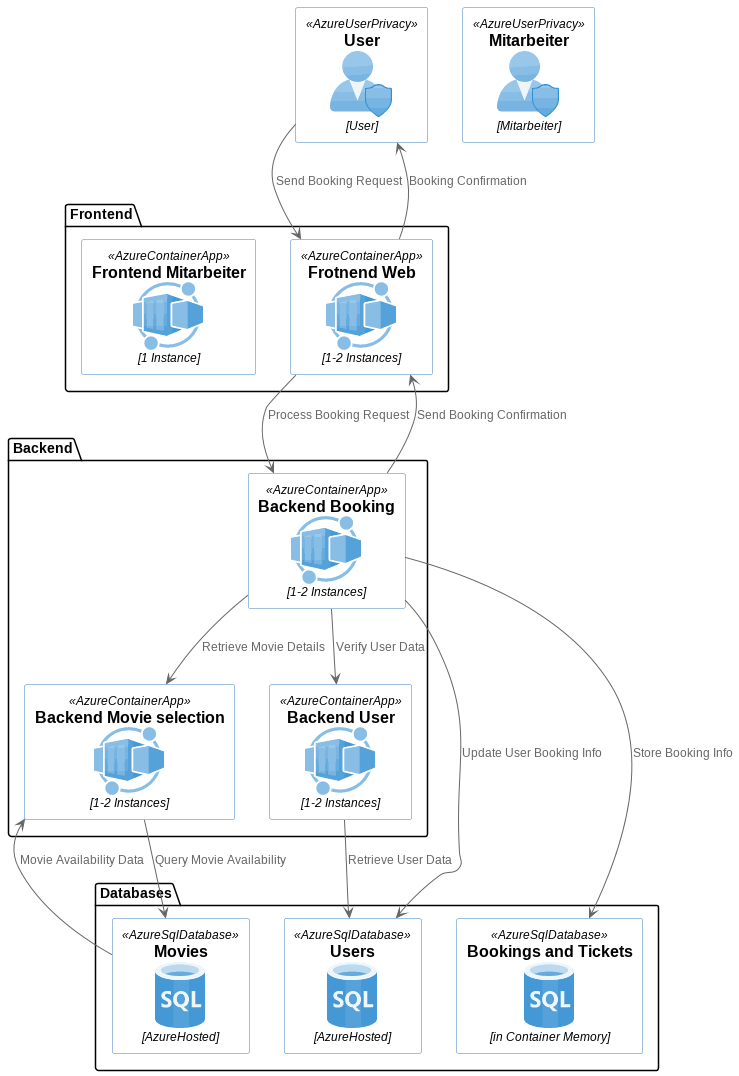

The diagram above was rendered by PlantUML. Its source (embedded in the PNG):
@startuml Booking Request Scenario

!define AzurePuml /home/ian/Documents/Azure-PlantUML-2.2/dist
!include AzurePuml/AzureCommon.puml
!include AzurePuml/Containers/AzureContainerRegistry.puml
!include AzurePuml/Containers/AzureContainerInstance.puml
!include AzurePuml/Containers/AzureServiceEnvironment.puml
!include AzurePuml/Databases/AzureSqlDatabase.puml
!include AzurePuml/Databases/AzureCosmosDb.puml
!include AzurePuml/DevOps/AzureRepos.puml
!include AzurePuml/DevOps/AzurePipelines.puml
!include AzurePuml/Networking/AzureVirtualNetwork.puml
!include AzurePuml/Storage/AzureStorageClassic.puml
!include AzurePuml/Networking/AzureServiceEndpoint.puml
!include AzurePuml/Containers/AzureContainerApp.puml
!include AzurePuml/DevOps/AzureTestPlans.puml
!include AzurePuml/Management/AzureUserPrivacy.puml


    package "Databases" {
        AzureSqlDatabase(sqlDatabase, "Users","AzureHosted")
        AzureSqlDatabase(MovieselDatabase, "Movies","AzureHosted")
        AzureSqlDatabase(NoSqlDatabase, "Bookings and Tickets","in Container Memory")
    }

    Package "Frontend" {
        AzureContainerApp(FrontendWeb, "Frotnend Web","1-2 Instances")
        AzureContainerApp(FrontendMitarbeiter, "Frontend Mitarbeiter","1 Instance")
    }

    Package "Backend" {
        AzureContainerApp(BackendBooking, "Backend Booking","1-2 Instances")
        AzureContainerApp(BackendLook, "Backend Movie selection","1-2 Instances")
        AzureContainerApp(BackendUser, "Backend User","1-2 Instances")
    }

AzureUserPrivacy(User, "User", "User")
AzureUserPrivacy(Mitarbeiter, "Mitarbeiter", "Mitarbeiter")



User --> FrontendWeb: Send Booking Request
FrontendWeb --> BackendBooking: Process Booking Request
BackendBooking --> BackendUser: Verify User Data
BackendUser --> sqlDatabase: Retrieve User Data
BackendBooking --> BackendLook: Retrieve Movie Details
BackendLook --> MovieselDatabase: Query Movie Availability
MovieselDatabase --> BackendLook: Movie Availability Data
BackendBooking --> sqlDatabase: Update User Booking Info
BackendBooking --> FrontendWeb: Send Booking Confirmation
FrontendWeb --> User: Booking Confirmation
BackendBooking --> NoSqlDatabase: Store Booking Info

@enduml